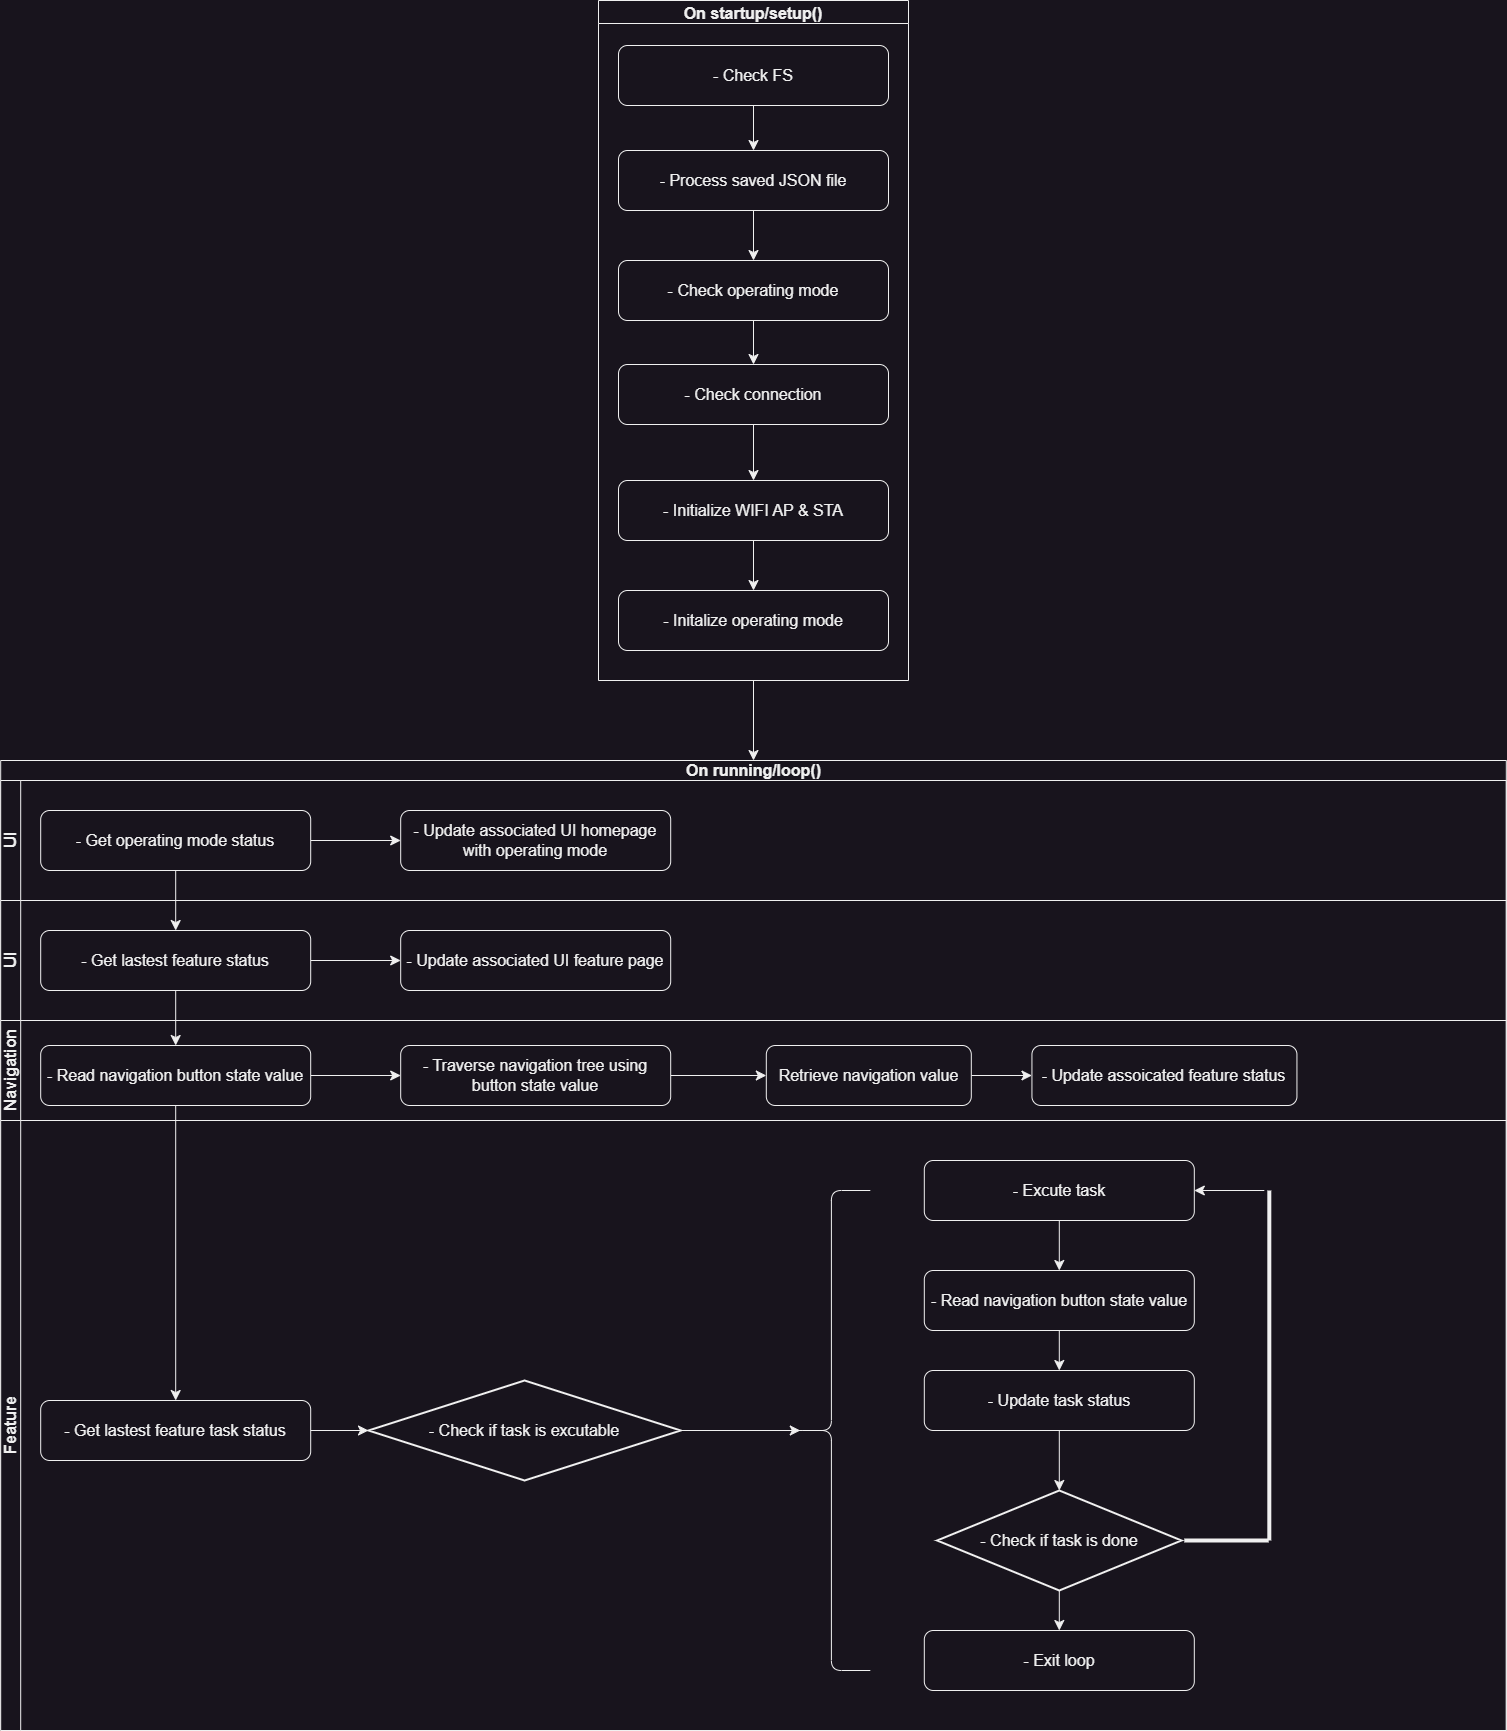

The diagram above was exported from draw.io. Its source (the exported page's mxGraphModel, read from the mxfile embedded in the PNG):
<mxGraphModel dx="3409" dy="1164" grid="1" gridSize="10" guides="1" tooltips="1" connect="1" arrows="1" fold="1" page="1" pageScale="1" pageWidth="1169" pageHeight="827" math="0" shadow="0">
  <root>
    <mxCell id="WIyWlLk6GJQsqaUBKTNV-0" />
    <mxCell id="WIyWlLk6GJQsqaUBKTNV-1" parent="WIyWlLk6GJQsqaUBKTNV-0" />
    <mxCell id="ftDiqws5-VqaoU4abxjN-35" style="edgeStyle=none;curved=1;rounded=0;orthogonalLoop=1;jettySize=auto;html=1;entryX=0.5;entryY=0;entryDx=0;entryDy=0;fontSize=12;startSize=8;endSize=8;" parent="WIyWlLk6GJQsqaUBKTNV-1" source="vRrCeGZY-hXtE8uU_UPv-0" target="ftDiqws5-VqaoU4abxjN-14" edge="1">
      <mxGeometry relative="1" as="geometry" />
    </mxCell>
    <mxCell id="vRrCeGZY-hXtE8uU_UPv-0" value="On startup/setup()" style="swimlane;fontSize=16;" parent="WIyWlLk6GJQsqaUBKTNV-1" vertex="1">
      <mxGeometry x="390" y="20" width="310" height="680" as="geometry" />
    </mxCell>
    <mxCell id="c9Y7unImH-Qo7j7Y29IT-0" style="edgeStyle=none;curved=1;rounded=0;orthogonalLoop=1;jettySize=auto;html=1;entryX=0.5;entryY=0;entryDx=0;entryDy=0;fontSize=12;startSize=8;endSize=8;" parent="vRrCeGZY-hXtE8uU_UPv-0" source="ftDiqws5-VqaoU4abxjN-2" target="ftDiqws5-VqaoU4abxjN-3" edge="1">
      <mxGeometry relative="1" as="geometry" />
    </mxCell>
    <mxCell id="ftDiqws5-VqaoU4abxjN-2" value="- Check FS" style="rounded=1;whiteSpace=wrap;html=1;fontSize=16;" parent="vRrCeGZY-hXtE8uU_UPv-0" vertex="1">
      <mxGeometry x="20" y="45" width="270" height="60" as="geometry" />
    </mxCell>
    <mxCell id="c9Y7unImH-Qo7j7Y29IT-1" style="edgeStyle=none;curved=1;rounded=0;orthogonalLoop=1;jettySize=auto;html=1;entryX=0.5;entryY=0;entryDx=0;entryDy=0;fontSize=12;startSize=8;endSize=8;" parent="vRrCeGZY-hXtE8uU_UPv-0" source="ftDiqws5-VqaoU4abxjN-3" target="ftDiqws5-VqaoU4abxjN-4" edge="1">
      <mxGeometry relative="1" as="geometry" />
    </mxCell>
    <mxCell id="ftDiqws5-VqaoU4abxjN-3" value="- Process saved JSON file" style="rounded=1;whiteSpace=wrap;html=1;fontSize=16;" parent="vRrCeGZY-hXtE8uU_UPv-0" vertex="1">
      <mxGeometry x="20" y="150" width="270" height="60" as="geometry" />
    </mxCell>
    <mxCell id="c9Y7unImH-Qo7j7Y29IT-2" style="edgeStyle=none;curved=1;rounded=0;orthogonalLoop=1;jettySize=auto;html=1;entryX=0.5;entryY=0;entryDx=0;entryDy=0;fontSize=12;startSize=8;endSize=8;" parent="vRrCeGZY-hXtE8uU_UPv-0" source="ftDiqws5-VqaoU4abxjN-4" target="ftDiqws5-VqaoU4abxjN-5" edge="1">
      <mxGeometry relative="1" as="geometry" />
    </mxCell>
    <mxCell id="ftDiqws5-VqaoU4abxjN-4" value="- Check operating mode" style="rounded=1;whiteSpace=wrap;html=1;fontSize=16;" parent="vRrCeGZY-hXtE8uU_UPv-0" vertex="1">
      <mxGeometry x="20" y="260" width="270" height="60" as="geometry" />
    </mxCell>
    <mxCell id="c9Y7unImH-Qo7j7Y29IT-3" style="edgeStyle=none;curved=1;rounded=0;orthogonalLoop=1;jettySize=auto;html=1;entryX=0.5;entryY=0;entryDx=0;entryDy=0;fontSize=12;startSize=8;endSize=8;" parent="vRrCeGZY-hXtE8uU_UPv-0" source="ftDiqws5-VqaoU4abxjN-5" target="ftDiqws5-VqaoU4abxjN-6" edge="1">
      <mxGeometry relative="1" as="geometry" />
    </mxCell>
    <mxCell id="ftDiqws5-VqaoU4abxjN-5" value="- Check connection" style="rounded=1;whiteSpace=wrap;html=1;fontSize=16;" parent="vRrCeGZY-hXtE8uU_UPv-0" vertex="1">
      <mxGeometry x="20" y="364" width="270" height="60" as="geometry" />
    </mxCell>
    <mxCell id="c9Y7unImH-Qo7j7Y29IT-4" style="edgeStyle=none;curved=1;rounded=0;orthogonalLoop=1;jettySize=auto;html=1;entryX=0.5;entryY=0;entryDx=0;entryDy=0;fontSize=12;startSize=8;endSize=8;" parent="vRrCeGZY-hXtE8uU_UPv-0" source="ftDiqws5-VqaoU4abxjN-6" target="ftDiqws5-VqaoU4abxjN-13" edge="1">
      <mxGeometry relative="1" as="geometry" />
    </mxCell>
    <mxCell id="ftDiqws5-VqaoU4abxjN-6" value="- Initialize WIFI AP &amp;amp; STA" style="rounded=1;whiteSpace=wrap;html=1;fontSize=16;" parent="vRrCeGZY-hXtE8uU_UPv-0" vertex="1">
      <mxGeometry x="20" y="480" width="270" height="60" as="geometry" />
    </mxCell>
    <mxCell id="ftDiqws5-VqaoU4abxjN-13" value="- Initalize operating mode" style="rounded=1;whiteSpace=wrap;html=1;fontSize=16;" parent="vRrCeGZY-hXtE8uU_UPv-0" vertex="1">
      <mxGeometry x="20" y="590" width="270" height="60" as="geometry" />
    </mxCell>
    <mxCell id="ftDiqws5-VqaoU4abxjN-14" value="On running/loop()" style="swimlane;childLayout=stackLayout;resizeParent=1;resizeParentMax=0;horizontal=1;startSize=20;horizontalStack=0;html=1;fontSize=16;" parent="WIyWlLk6GJQsqaUBKTNV-1" vertex="1">
      <mxGeometry x="-207.81" y="780" width="1505.62" height="970" as="geometry" />
    </mxCell>
    <mxCell id="ftDiqws5-VqaoU4abxjN-15" value="UI" style="swimlane;startSize=20;horizontal=0;html=1;fontSize=16;" parent="ftDiqws5-VqaoU4abxjN-14" vertex="1">
      <mxGeometry y="20" width="1505.62" height="120" as="geometry" />
    </mxCell>
    <mxCell id="ftDiqws5-VqaoU4abxjN-21" style="edgeStyle=none;curved=1;rounded=0;orthogonalLoop=1;jettySize=auto;html=1;entryX=0;entryY=0.5;entryDx=0;entryDy=0;fontSize=12;startSize=8;endSize=8;" parent="ftDiqws5-VqaoU4abxjN-15" source="ftDiqws5-VqaoU4abxjN-18" target="ftDiqws5-VqaoU4abxjN-19" edge="1">
      <mxGeometry relative="1" as="geometry" />
    </mxCell>
    <mxCell id="ftDiqws5-VqaoU4abxjN-18" value="- Get operating mode status" style="rounded=1;whiteSpace=wrap;html=1;fontSize=16;" parent="ftDiqws5-VqaoU4abxjN-15" vertex="1">
      <mxGeometry x="40" y="30" width="270" height="60" as="geometry" />
    </mxCell>
    <mxCell id="ftDiqws5-VqaoU4abxjN-19" value="- Update associated UI homepage with operating mode" style="rounded=1;whiteSpace=wrap;html=1;fontSize=16;" parent="ftDiqws5-VqaoU4abxjN-15" vertex="1">
      <mxGeometry x="400" y="30" width="270" height="60" as="geometry" />
    </mxCell>
    <mxCell id="ftDiqws5-VqaoU4abxjN-16" value="UI" style="swimlane;startSize=20;horizontal=0;html=1;fontSize=16;" parent="ftDiqws5-VqaoU4abxjN-14" vertex="1">
      <mxGeometry y="140" width="1505.62" height="120" as="geometry" />
    </mxCell>
    <mxCell id="ftDiqws5-VqaoU4abxjN-28" style="edgeStyle=none;curved=1;rounded=0;orthogonalLoop=1;jettySize=auto;html=1;entryX=0;entryY=0.5;entryDx=0;entryDy=0;fontSize=12;startSize=8;endSize=8;" parent="ftDiqws5-VqaoU4abxjN-16" source="ftDiqws5-VqaoU4abxjN-26" target="ftDiqws5-VqaoU4abxjN-27" edge="1">
      <mxGeometry relative="1" as="geometry" />
    </mxCell>
    <mxCell id="ftDiqws5-VqaoU4abxjN-26" value="- Get lastest feature status" style="rounded=1;whiteSpace=wrap;html=1;fontSize=16;" parent="ftDiqws5-VqaoU4abxjN-16" vertex="1">
      <mxGeometry x="40" y="30" width="270" height="60" as="geometry" />
    </mxCell>
    <mxCell id="ftDiqws5-VqaoU4abxjN-27" value="- Update associated UI feature page" style="rounded=1;whiteSpace=wrap;html=1;fontSize=16;" parent="ftDiqws5-VqaoU4abxjN-16" vertex="1">
      <mxGeometry x="400" y="30" width="270" height="60" as="geometry" />
    </mxCell>
    <mxCell id="ftDiqws5-VqaoU4abxjN-31" style="edgeStyle=none;curved=1;rounded=0;orthogonalLoop=1;jettySize=auto;html=1;entryX=0.5;entryY=0;entryDx=0;entryDy=0;fontSize=12;startSize=8;endSize=8;" parent="ftDiqws5-VqaoU4abxjN-14" source="ftDiqws5-VqaoU4abxjN-18" target="ftDiqws5-VqaoU4abxjN-26" edge="1">
      <mxGeometry relative="1" as="geometry" />
    </mxCell>
    <mxCell id="ftDiqws5-VqaoU4abxjN-32" style="edgeStyle=none;curved=1;rounded=0;orthogonalLoop=1;jettySize=auto;html=1;entryX=0.5;entryY=0;entryDx=0;entryDy=0;fontSize=12;startSize=8;endSize=8;" parent="ftDiqws5-VqaoU4abxjN-14" source="ftDiqws5-VqaoU4abxjN-26" target="ftDiqws5-VqaoU4abxjN-29" edge="1">
      <mxGeometry relative="1" as="geometry" />
    </mxCell>
    <mxCell id="ftDiqws5-VqaoU4abxjN-17" value="Navigation" style="swimlane;startSize=20;horizontal=0;html=1;fontSize=16;" parent="ftDiqws5-VqaoU4abxjN-14" vertex="1">
      <mxGeometry y="260" width="1505.62" height="100" as="geometry" />
    </mxCell>
    <mxCell id="ftDiqws5-VqaoU4abxjN-36" style="edgeStyle=none;curved=1;rounded=0;orthogonalLoop=1;jettySize=auto;html=1;entryX=0;entryY=0.5;entryDx=0;entryDy=0;fontSize=12;startSize=8;endSize=8;" parent="ftDiqws5-VqaoU4abxjN-17" source="ftDiqws5-VqaoU4abxjN-29" target="ftDiqws5-VqaoU4abxjN-30" edge="1">
      <mxGeometry relative="1" as="geometry" />
    </mxCell>
    <mxCell id="ftDiqws5-VqaoU4abxjN-29" value="- Read navigation button state value" style="rounded=1;whiteSpace=wrap;html=1;fontSize=16;" parent="ftDiqws5-VqaoU4abxjN-17" vertex="1">
      <mxGeometry x="40" y="25" width="270" height="60" as="geometry" />
    </mxCell>
    <mxCell id="ftDiqws5-VqaoU4abxjN-39" style="edgeStyle=none;curved=1;rounded=0;orthogonalLoop=1;jettySize=auto;html=1;entryX=0;entryY=0.5;entryDx=0;entryDy=0;fontSize=12;startSize=8;endSize=8;" parent="ftDiqws5-VqaoU4abxjN-17" source="ftDiqws5-VqaoU4abxjN-30" target="ftDiqws5-VqaoU4abxjN-40" edge="1">
      <mxGeometry relative="1" as="geometry">
        <mxPoint x="765" y="55" as="targetPoint" />
      </mxGeometry>
    </mxCell>
    <mxCell id="ftDiqws5-VqaoU4abxjN-30" value="- Traverse navigation tree using button state value" style="rounded=1;whiteSpace=wrap;html=1;fontSize=16;" parent="ftDiqws5-VqaoU4abxjN-17" vertex="1">
      <mxGeometry x="400" y="25" width="270" height="60" as="geometry" />
    </mxCell>
    <mxCell id="ftDiqws5-VqaoU4abxjN-42" style="edgeStyle=none;curved=1;rounded=0;orthogonalLoop=1;jettySize=auto;html=1;entryX=0;entryY=0.5;entryDx=0;entryDy=0;fontSize=12;startSize=8;endSize=8;" parent="ftDiqws5-VqaoU4abxjN-17" source="ftDiqws5-VqaoU4abxjN-40" target="ftDiqws5-VqaoU4abxjN-41" edge="1">
      <mxGeometry relative="1" as="geometry" />
    </mxCell>
    <mxCell id="ftDiqws5-VqaoU4abxjN-40" value="Retrieve navigation value" style="rounded=1;whiteSpace=wrap;html=1;fontSize=16;" parent="ftDiqws5-VqaoU4abxjN-17" vertex="1">
      <mxGeometry x="765.62" y="25" width="205" height="60" as="geometry" />
    </mxCell>
    <mxCell id="ftDiqws5-VqaoU4abxjN-41" value="- Update assoicated feature status" style="rounded=1;whiteSpace=wrap;html=1;fontSize=16;" parent="ftDiqws5-VqaoU4abxjN-17" vertex="1">
      <mxGeometry x="1031.25" y="25" width="265" height="60" as="geometry" />
    </mxCell>
    <mxCell id="ftDiqws5-VqaoU4abxjN-45" value="Feature" style="swimlane;startSize=20;horizontal=0;html=1;fontSize=16;" parent="ftDiqws5-VqaoU4abxjN-14" vertex="1">
      <mxGeometry y="360" width="1505.62" height="610" as="geometry" />
    </mxCell>
    <mxCell id="ftDiqws5-VqaoU4abxjN-46" value="- Get lastest feature task status" style="rounded=1;whiteSpace=wrap;html=1;fontSize=16;" parent="ftDiqws5-VqaoU4abxjN-45" vertex="1">
      <mxGeometry x="40" y="280" width="270" height="60" as="geometry" />
    </mxCell>
    <mxCell id="ftDiqws5-VqaoU4abxjN-72" style="edgeStyle=none;curved=1;rounded=0;orthogonalLoop=1;jettySize=auto;html=1;entryX=0.5;entryY=0;entryDx=0;entryDy=0;fontSize=12;startSize=8;endSize=8;" parent="ftDiqws5-VqaoU4abxjN-45" source="ftDiqws5-VqaoU4abxjN-48" target="ftDiqws5-VqaoU4abxjN-49" edge="1">
      <mxGeometry relative="1" as="geometry" />
    </mxCell>
    <mxCell id="ftDiqws5-VqaoU4abxjN-48" value="- Excute task" style="rounded=1;whiteSpace=wrap;html=1;fontSize=16;" parent="ftDiqws5-VqaoU4abxjN-45" vertex="1">
      <mxGeometry x="923.6199999999999" y="40" width="270" height="60" as="geometry" />
    </mxCell>
    <mxCell id="ftDiqws5-VqaoU4abxjN-73" style="edgeStyle=none;curved=1;rounded=0;orthogonalLoop=1;jettySize=auto;html=1;entryX=0.5;entryY=0;entryDx=0;entryDy=0;fontSize=12;startSize=8;endSize=8;" parent="ftDiqws5-VqaoU4abxjN-45" source="ftDiqws5-VqaoU4abxjN-49" target="ftDiqws5-VqaoU4abxjN-71" edge="1">
      <mxGeometry relative="1" as="geometry" />
    </mxCell>
    <mxCell id="ftDiqws5-VqaoU4abxjN-49" value="- Read navigation button state value" style="rounded=1;whiteSpace=wrap;html=1;fontSize=16;" parent="ftDiqws5-VqaoU4abxjN-45" vertex="1">
      <mxGeometry x="923.6199999999999" y="150" width="270" height="60" as="geometry" />
    </mxCell>
    <mxCell id="ftDiqws5-VqaoU4abxjN-55" style="edgeStyle=none;curved=1;rounded=0;orthogonalLoop=1;jettySize=auto;html=1;entryX=0.5;entryY=0;entryDx=0;entryDy=0;fontSize=12;startSize=8;endSize=8;" parent="ftDiqws5-VqaoU4abxjN-45" source="ftDiqws5-VqaoU4abxjN-52" target="ftDiqws5-VqaoU4abxjN-54" edge="1">
      <mxGeometry relative="1" as="geometry" />
    </mxCell>
    <mxCell id="ftDiqws5-VqaoU4abxjN-52" value="- Check if task is done" style="strokeWidth=2;html=1;shape=mxgraph.flowchart.decision;whiteSpace=wrap;fontSize=16;" parent="ftDiqws5-VqaoU4abxjN-45" vertex="1">
      <mxGeometry x="936.4300000000001" y="370" width="244.38" height="100" as="geometry" />
    </mxCell>
    <mxCell id="ftDiqws5-VqaoU4abxjN-54" value="- Exit loop" style="rounded=1;whiteSpace=wrap;html=1;fontSize=16;" parent="ftDiqws5-VqaoU4abxjN-45" vertex="1">
      <mxGeometry x="923.6199999999999" y="510" width="270" height="60" as="geometry" />
    </mxCell>
    <mxCell id="ftDiqws5-VqaoU4abxjN-61" value="" style="line;strokeWidth=4;html=1;perimeter=backbonePerimeter;points=[];outlineConnect=0;fontSize=16;" parent="ftDiqws5-VqaoU4abxjN-45" vertex="1">
      <mxGeometry x="1183.62" y="415" width="84.38" height="10" as="geometry" />
    </mxCell>
    <mxCell id="ftDiqws5-VqaoU4abxjN-64" value="" style="endArrow=classic;html=1;rounded=0;fontSize=12;startSize=8;endSize=8;curved=1;entryX=1;entryY=0.5;entryDx=0;entryDy=0;" parent="ftDiqws5-VqaoU4abxjN-45" target="ftDiqws5-VqaoU4abxjN-48" edge="1">
      <mxGeometry width="50" height="50" relative="1" as="geometry">
        <mxPoint x="1263.62" y="70" as="sourcePoint" />
        <mxPoint x="1283.62" y="80" as="targetPoint" />
      </mxGeometry>
    </mxCell>
    <mxCell id="ftDiqws5-VqaoU4abxjN-65" value="" style="line;strokeWidth=4;direction=south;html=1;perimeter=backbonePerimeter;points=[];outlineConnect=0;fontSize=16;" parent="ftDiqws5-VqaoU4abxjN-45" vertex="1">
      <mxGeometry x="1263.62" y="70" width="10" height="350" as="geometry" />
    </mxCell>
    <mxCell id="ftDiqws5-VqaoU4abxjN-67" value="- Check if task is excutable" style="strokeWidth=2;html=1;shape=mxgraph.flowchart.decision;whiteSpace=wrap;fontSize=16;" parent="ftDiqws5-VqaoU4abxjN-45" vertex="1">
      <mxGeometry x="367.81" y="260" width="312.19" height="100" as="geometry" />
    </mxCell>
    <mxCell id="ftDiqws5-VqaoU4abxjN-68" style="edgeStyle=none;curved=1;rounded=0;orthogonalLoop=1;jettySize=auto;html=1;entryX=0;entryY=0.5;entryDx=0;entryDy=0;entryPerimeter=0;fontSize=12;startSize=8;endSize=8;" parent="ftDiqws5-VqaoU4abxjN-45" source="ftDiqws5-VqaoU4abxjN-46" target="ftDiqws5-VqaoU4abxjN-67" edge="1">
      <mxGeometry relative="1" as="geometry" />
    </mxCell>
    <mxCell id="ftDiqws5-VqaoU4abxjN-69" value="" style="shape=curlyBracket;whiteSpace=wrap;html=1;rounded=1;labelPosition=left;verticalLabelPosition=middle;align=right;verticalAlign=middle;fontSize=16;" parent="ftDiqws5-VqaoU4abxjN-45" vertex="1">
      <mxGeometry x="791.81" y="70" width="77.81" height="480" as="geometry" />
    </mxCell>
    <mxCell id="ftDiqws5-VqaoU4abxjN-70" style="edgeStyle=none;curved=1;rounded=0;orthogonalLoop=1;jettySize=auto;html=1;entryX=0.1;entryY=0.5;entryDx=0;entryDy=0;entryPerimeter=0;fontSize=12;startSize=8;endSize=8;" parent="ftDiqws5-VqaoU4abxjN-45" source="ftDiqws5-VqaoU4abxjN-67" target="ftDiqws5-VqaoU4abxjN-69" edge="1">
      <mxGeometry relative="1" as="geometry" />
    </mxCell>
    <mxCell id="ftDiqws5-VqaoU4abxjN-71" value="- Update task status" style="rounded=1;whiteSpace=wrap;html=1;fontSize=16;" parent="ftDiqws5-VqaoU4abxjN-45" vertex="1">
      <mxGeometry x="923.6199999999999" y="250" width="270" height="60" as="geometry" />
    </mxCell>
    <mxCell id="ftDiqws5-VqaoU4abxjN-74" style="edgeStyle=none;curved=1;rounded=0;orthogonalLoop=1;jettySize=auto;html=1;entryX=0.5;entryY=0;entryDx=0;entryDy=0;entryPerimeter=0;fontSize=12;startSize=8;endSize=8;" parent="ftDiqws5-VqaoU4abxjN-45" source="ftDiqws5-VqaoU4abxjN-71" target="ftDiqws5-VqaoU4abxjN-52" edge="1">
      <mxGeometry relative="1" as="geometry" />
    </mxCell>
    <mxCell id="c9Y7unImH-Qo7j7Y29IT-5" style="edgeStyle=none;curved=1;rounded=0;orthogonalLoop=1;jettySize=auto;html=1;entryX=0.5;entryY=0;entryDx=0;entryDy=0;fontSize=12;startSize=8;endSize=8;" parent="ftDiqws5-VqaoU4abxjN-14" source="ftDiqws5-VqaoU4abxjN-29" target="ftDiqws5-VqaoU4abxjN-46" edge="1">
      <mxGeometry relative="1" as="geometry" />
    </mxCell>
  </root>
</mxGraphModel>